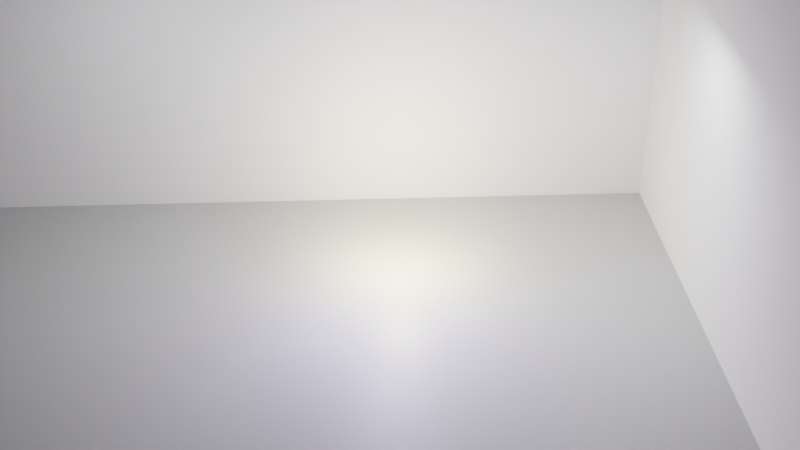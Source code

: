 # Source: 3D_Helix.blend  (saved by Blender 2.91.10; exported with 4.5.12 LTS)
import bpy
from mathutils import Matrix  # noqa: F401  (used for matrix-valued properties, if any)

bpy.ops.wm.read_factory_settings(use_empty=True)
scene = bpy.context.scene
scene.name = 'Scene'

# ---- collections
col_backup = bpy.data.collections.new('Backup'); scene.collection.children.link(col_backup)
col_backup.hide_render = True
col_studio = bpy.data.collections.new('Studio'); scene.collection.children.link(col_studio)
col_studiostuff = bpy.data.collections.new('StudioStuff'); scene.collection.children.link(col_studiostuff)
col_meshes = bpy.data.collections.new('Meshes'); scene.collection.children.link(col_meshes)

# ---- materials (node trees are filled in below, after node groups)
mat_material = bpy.data.materials.new('Material')
mat_material.diffuse_color = (0.5, 0.5, 0.5, 1.0)
mat_material_001 = bpy.data.materials.new('Material.001')

# ---- material node trees
mat_material.use_nodes = True; mat_material.node_tree.nodes.clear()
_N = mat_material.node_tree.nodes; _L = mat_material.node_tree.links
n0 = _N.new('ShaderNodeBsdfPrincipled'); n0.name = 'Principled BSDF'; n0.location = (-273, 315)
n0.distribution = 'GGX'
n0.subsurface_method = 'BURLEY'
n0.inputs[2].default_value = 0.5545
n0.inputs[3].default_value = 1.45
n0.inputs[27].default_value = (0.0, 0.0, 0.0, 1.0)
n0.inputs[28].default_value = 1.0
n1 = _N.new('ShaderNodeOutputMaterial'); n1.name = 'Material Output'; n1.location = (17, 315)
_L.new(n0.outputs[0], n1.inputs[0])
n1.is_active_output = True
mat_material_001.use_nodes = True; mat_material_001.node_tree.nodes.clear()
_N = mat_material_001.node_tree.nodes; _L = mat_material_001.node_tree.links
n0 = _N.new('ShaderNodeBsdfPrincipled'); n0.name = 'Principled BSDF'; n0.location = (10, 300)
n0.distribution = 'GGX'
n0.subsurface_method = 'BURLEY'
n0.inputs[0].default_value = (0.4807, 0.4807, 0.4807, 1.0)
n0.inputs[3].default_value = 1.45
n0.inputs[27].default_value = (0.0, 0.0, 0.0, 1.0)
n0.inputs[28].default_value = 1.0
n1 = _N.new('ShaderNodeOutputMaterial'); n1.name = 'Material Output'; n1.location = (300, 300)
_L.new(n0.outputs[0], n1.inputs[0])
n1.is_active_output = True

# ---- world
world_world = bpy.data.worlds.new('World'); scene.world = world_world
world_world.use_nodes = True; world_world.node_tree.nodes.clear()
_N = world_world.node_tree.nodes; _L = world_world.node_tree.links
n0 = _N.new('ShaderNodeOutputWorld'); n0.name = 'World Output'; n0.location = (300, 300)
n0.is_active_output = True
world_world.color = (0.05088, 0.05088, 0.05088)
world_world.use_sun_shadow = False
world_world.sun_shadow_jitter_overblur = 0.0
world_world.light_settings.distance = 22.5

# ---- cameras
cam_camera_001 = bpy.data.cameras.new('Camera.001')
cam_camera_001.clip_end = 500.0
cam_camera_001.sensor_width = 35.0
cam_camera_001.ortho_scale = 7.314
cam_camera_001.show_safe_areas = True

# ---- lights
light_point = bpy.data.lights.new('Point', 'POINT')
light_point.transmission_factor = 0.0
light_point.energy = 1000.0
light_point.shadow_soft_size = 0.25
light_point.shadow_maximum_resolution = 0.006
light_point.use_absolute_resolution = True
light_point.use_nodes = True; light_point.node_tree.nodes.clear()
_N = light_point.node_tree.nodes; _L = light_point.node_tree.links
n0 = _N.new('ShaderNodeEmission'); n0.name = 'Emission'; n0.location = (10, 300)
n0.inputs[0].default_value = (1.0, 0.9386, 0.3783, 1.0)
n0.inputs[1].default_value = 20.0
n1 = _N.new('ShaderNodeOutputLight'); n1.name = 'Light Output'; n1.location = (300, 300)
_L.new(n0.outputs[0], n1.inputs[0])
n1.is_active_output = True
light_point_001 = bpy.data.lights.new('Point.001', 'POINT')
light_point_001.transmission_factor = 0.0
light_point_001.energy = 1000.0
light_point_001.shadow_soft_size = 0.25
light_point_001.shadow_maximum_resolution = 0.006
light_point_001.use_absolute_resolution = True
light_point_001.use_nodes = True; light_point_001.node_tree.nodes.clear()
_N = light_point_001.node_tree.nodes; _L = light_point_001.node_tree.links
n0 = _N.new('ShaderNodeEmission'); n0.name = 'Emission'; n0.location = (10, 300)
n0.inputs[0].default_value = (0.3883, 0.3408, 1.0, 1.0)
n0.inputs[1].default_value = 20.0
n1 = _N.new('ShaderNodeOutputLight'); n1.name = 'Light Output'; n1.location = (300, 300)
_L.new(n0.outputs[0], n1.inputs[0])
n1.is_active_output = True
light_light_001 = bpy.data.lights.new('Light.001', 'AREA')
light_light_001.color = (1.0, 0.9702, 0.8838)
light_light_001.transmission_factor = 0.0
light_light_001.use_shadow = False
light_light_001.energy = 785.5
light_light_001.shadow_soft_size = 10.0
light_light_001.shadow_maximum_resolution = 0.006
light_light_001.use_absolute_resolution = True
light_light_001.size = 10.0
light_light_001.size_y = 10.0
light_light_001.use_nodes = True; light_light_001.node_tree.nodes.clear()
_N = light_light_001.node_tree.nodes; _L = light_light_001.node_tree.links
n0 = _N.new('ShaderNodeEmission'); n0.name = 'Emission'; n0.location = (10, 300)
n0.inputs[1].default_value = 20.0
n1 = _N.new('ShaderNodeOutputLight'); n1.name = 'Light Output'; n1.location = (300, 300)
_L.new(n0.outputs[0], n1.inputs[0])
n1.is_active_output = True
light_light_004 = bpy.data.lights.new('Light.004', 'AREA')
light_light_004.transmission_factor = 0.0
light_light_004.energy = 785.4
light_light_004.shadow_soft_size = 10.0
light_light_004.shadow_maximum_resolution = 0.006
light_light_004.use_absolute_resolution = True
light_light_004.shape = 'RECTANGLE'
light_light_004.size = 10.0
light_light_004.size_y = 10.0
light_light_004.cycles.use_multiple_importance_sampling = False
light_light_004.use_nodes = True; light_light_004.node_tree.nodes.clear()
_N = light_light_004.node_tree.nodes; _L = light_light_004.node_tree.links
n0 = _N.new('ShaderNodeEmission'); n0.name = 'Emission'; n0.location = (-102, 220)
n0.inputs[1].default_value = 5.0
n1 = _N.new('ShaderNodeOutputLight'); n1.name = 'Light Output'; n1.location = (188, 220)
_L.new(n0.outputs[0], n1.inputs[0])
n1.is_active_output = True
light_light_002 = bpy.data.lights.new('Light.002', 'AREA')
light_light_002.transmission_factor = 0.0
light_light_002.energy = 785.4
light_light_002.shadow_soft_size = 10.0
light_light_002.shadow_maximum_resolution = 0.006
light_light_002.use_absolute_resolution = True
light_light_002.shape = 'RECTANGLE'
light_light_002.size = 10.0
light_light_002.size_y = 10.0
light_light_002.cycles.use_multiple_importance_sampling = False
light_light_002.use_nodes = True; light_light_002.node_tree.nodes.clear()
_N = light_light_002.node_tree.nodes; _L = light_light_002.node_tree.links
n0 = _N.new('ShaderNodeEmission'); n0.name = 'Emission'; n0.location = (-102, 220)
n0.inputs[1].default_value = 5.0
n1 = _N.new('ShaderNodeOutputLight'); n1.name = 'Light Output'; n1.location = (188, 220)
_L.new(n0.outputs[0], n1.inputs[0])
n1.is_active_output = True
light_light_003 = bpy.data.lights.new('Light.003', 'AREA')
light_light_003.transmission_factor = 0.0
light_light_003.energy = 785.4
light_light_003.shadow_soft_size = 10.0
light_light_003.shadow_maximum_resolution = 0.006
light_light_003.use_absolute_resolution = True
light_light_003.shape = 'RECTANGLE'
light_light_003.size = 10.0
light_light_003.size_y = 10.0
light_light_003.cycles.use_multiple_importance_sampling = False
light_light_003.use_nodes = True; light_light_003.node_tree.nodes.clear()
_N = light_light_003.node_tree.nodes; _L = light_light_003.node_tree.links
n0 = _N.new('ShaderNodeEmission'); n0.name = 'Emission'; n0.location = (-102, 220)
n0.inputs[1].default_value = 5.0
n1 = _N.new('ShaderNodeOutputLight'); n1.name = 'Light Output'; n1.location = (188, 220)
_L.new(n0.outputs[0], n1.inputs[0])
n1.is_active_output = True

# ---- meshes
me_roundcube = bpy.data.meshes.new('Roundcube')
me_roundcube.from_pydata([(0.9155, 0.9155, -0.9155), (0.8577, 0.9354, -0.9354), (0.8, 0.9414, -0.9414), (-0.8, 0.9414, -0.9414), (-0.8577, 0.9354, -0.9354), (0.9354, 0.9354, -0.8577), (0.8677, 0.9756, -0.8677), (0.8, 0.9871, -0.8707), (-0.8, 0.9871, -0.8707), (-0.8677, 0.9756, -0.8677), (0.9414, 0.9414, -0.8), (0.9414, 0.9414, 0.8), (0.8707, 0.9871, -0.8), (0.8707, 0.9871, 0.8), (0.8, 1.0, 0.8), (0.8, 1.0, -0.8), (-0.8, 1.0, -0.8), (-0.8, 1.0, 0.8), (-0.8707, 0.9871, -0.8), (-0.8707, 0.9871, 0.8), (0.9354, 0.9354, 0.8577), (0.8677, 0.9756, 0.8677), (0.8, 0.9871, 0.8707), (-0.8, 0.9871, 0.8707), (-0.8677, 0.9756, 0.8677), (-0.9155, 0.9155, -0.9155), (-0.9354, 0.8577, -0.9354), (-0.9414, 0.8, -0.9414), (-0.9414, -0.8, -0.9414), (-0.9354, -0.8577, -0.9354), (-0.9354, 0.9354, -0.8577), (-0.9756, 0.8677, -0.8677), (-0.9871, 0.8, -0.8707), (-0.9871, -0.8, -0.8707), (-0.9756, -0.8677, -0.8677), (-0.9414, 0.9414, -0.8), (-0.9414, 0.9414, 0.8), (-0.9871, 0.8707, -0.8), (-0.9871, 0.8707, 0.8), (-1.0, 0.8, 0.8), (-1.0, 0.8, -0.8), (-1.0, -0.8, -0.8), (-1.0, -0.8, 0.8), (-0.9871, -0.8707, -0.8), (-0.9871, -0.8707, 0.8), (-0.9354, 0.9354, 0.8577), (-0.9756, 0.8677, 0.8677), (-0.9871, 0.8, 0.8707), (-0.9871, -0.8, 0.8707), (-0.9756, -0.8677, 0.8677), (-0.9155, -0.9155, -0.9155), (-0.8577, -0.9354, -0.9354), (-0.8, -0.9414, -0.9414), (0.8, -0.9414, -0.9414), (0.8577, -0.9354, -0.9354), (-0.9354, -0.9354, -0.8577), (-0.8677, -0.9756, -0.8677), (-0.8, -0.9871, -0.8707), (0.8, -0.9871, -0.8707), (0.8677, -0.9756, -0.8677), (-0.9414, -0.9414, -0.8), (-0.9414, -0.9414, 0.8), (-0.8707, -0.9871, -0.8), (-0.8707, -0.9871, 0.8), (-0.8, -1.0, 0.8), (-0.8, -1.0, -0.8), (0.8, -1.0, -0.8), (0.8, -1.0, 0.8), (0.8707, -0.9871, -0.8), (0.8707, -0.9871, 0.8), (-0.9354, -0.9354, 0.8577), (-0.8677, -0.9756, 0.8677), (-0.8, -0.9871, 0.8707), (0.8, -0.9871, 0.8707), (0.8677, -0.9756, 0.8677), (0.9155, -0.9155, -0.9155), (0.9354, -0.8577, -0.9354), (0.9414, -0.8, -0.9414), (0.9414, 0.8, -0.9414), (0.9354, 0.8577, -0.9354), (0.9354, -0.9354, -0.8577), (0.9756, -0.8677, -0.8677), (0.9871, -0.8, -0.8707), (0.9871, 0.8, -0.8707), (0.9756, 0.8677, -0.8677), (0.9414, -0.9414, -0.8), (0.9414, -0.9414, 0.8), (0.9871, -0.8707, -0.8), (0.9871, -0.8707, 0.8), (1.0, -0.8, 0.8), (1.0, -0.8, -0.8), (1.0, 0.8, -0.8), (1.0, 0.8, 0.8), (0.9871, 0.8707, -0.8), (0.9871, 0.8707, 0.8), (0.9354, -0.9354, 0.8577), (0.9756, -0.8677, 0.8677), (0.9871, -0.8, 0.8707), (0.9871, 0.8, 0.8707), (0.9756, 0.8677, 0.8677), (0.8677, -0.8677, -0.9756), (0.8, -0.8707, -0.9871), (-0.8, -0.8707, -0.9871), (-0.8677, -0.8677, -0.9756), (0.8707, -0.8, -0.9871), (0.8707, 0.8, -0.9871), (0.8, 0.8, -1.0), (0.8, -0.8, -1.0), (-0.8, -0.8, -1.0), (-0.8, 0.8, -1.0), (-0.8707, -0.8, -0.9871), (-0.8707, 0.8, -0.9871), (0.8677, 0.8677, -0.9756), (0.8, 0.8707, -0.9871), (-0.8, 0.8707, -0.9871), (-0.8677, 0.8677, -0.9756), (0.9155, 0.9155, 0.9155), (0.8577, 0.9354, 0.9354), (0.8, 0.9414, 0.9414), (-0.8, 0.9414, 0.9414), (-0.8577, 0.9354, 0.9354), (-0.9155, 0.9155, 0.9155), (0.9354, 0.8577, 0.9354), (0.8677, 0.8677, 0.9756), (0.8, 0.8707, 0.9871), (-0.8, 0.8707, 0.9871), (-0.8677, 0.8677, 0.9756), (-0.9354, 0.8577, 0.9354), (0.9414, 0.8, 0.9414), (0.9414, -0.8, 0.9414), (0.8707, 0.8, 0.9871), (0.8707, -0.8, 0.9871), (0.8, -0.8, 1.0), (0.8, 0.8, 1.0), (-0.8, 0.8, 1.0), (-0.8, -0.8, 1.0), (-0.8707, 0.8, 0.9871), (-0.8707, -0.8, 0.9871), (-0.9414, 0.8, 0.9414), (-0.9414, -0.8, 0.9414), (0.9354, -0.8577, 0.9354), (0.8677, -0.8677, 0.9756), (0.8, -0.8707, 0.9871), (-0.8, -0.8707, 0.9871), (-0.8677, -0.8677, 0.9756), (-0.9354, -0.8577, 0.9354), (0.9155, -0.9155, 0.9155), (0.8577, -0.9354, 0.9354), (0.8, -0.9414, 0.9414), (-0.8, -0.9414, 0.9414), (-0.8577, -0.9354, 0.9354), (-0.9155, -0.9155, 0.9155)], [], [(0, 1, 6, 5), (1, 2, 7, 6), (2, 3, 8, 7), (3, 4, 9, 8), (4, 25, 30, 9), (5, 6, 12, 10), (6, 7, 15, 12), (7, 8, 16, 15), (8, 9, 18, 16), (9, 30, 35, 18), (10, 12, 13, 11), (12, 15, 14, 13), (15, 16, 17, 14), (16, 18, 19, 17), (18, 35, 36, 19), (11, 13, 21, 20), (13, 14, 22, 21), (14, 17, 23, 22), (17, 19, 24, 23), (19, 36, 45, 24), (20, 21, 117, 116), (21, 22, 118, 117), (22, 23, 119, 118), (23, 24, 120, 119), (24, 45, 121, 120), (25, 26, 31, 30), (26, 27, 32, 31), (27, 28, 33, 32), (28, 29, 34, 33), (29, 50, 55, 34), (30, 31, 37, 35), (31, 32, 40, 37), (32, 33, 41, 40), (33, 34, 43, 41), (34, 55, 60, 43), (35, 37, 38, 36), (37, 40, 39, 38), (40, 41, 42, 39), (41, 43, 44, 42), (43, 60, 61, 44), (36, 38, 46, 45), (38, 39, 47, 46), (39, 42, 48, 47), (42, 44, 49, 48), (44, 61, 70, 49), (45, 46, 127, 121), (46, 47, 138, 127), (47, 48, 139, 138), (48, 49, 145, 139), (49, 70, 151, 145), (50, 51, 56, 55), (51, 52, 57, 56), (52, 53, 58, 57), (53, 54, 59, 58), (54, 75, 80, 59), (55, 56, 62, 60), (56, 57, 65, 62), (57, 58, 66, 65), (58, 59, 68, 66), (59, 80, 85, 68), (60, 62, 63, 61), (62, 65, 64, 63), (65, 66, 67, 64), (66, 68, 69, 67), (68, 85, 86, 69), (61, 63, 71, 70), (63, 64, 72, 71), (64, 67, 73, 72), (67, 69, 74, 73), (69, 86, 95, 74), (70, 71, 150, 151), (71, 72, 149, 150), (72, 73, 148, 149), (73, 74, 147, 148), (74, 95, 146, 147), (75, 76, 81, 80), (76, 77, 82, 81), (77, 78, 83, 82), (78, 79, 84, 83), (79, 0, 5, 84), (80, 81, 87, 85), (81, 82, 90, 87), (82, 83, 91, 90), (83, 84, 93, 91), (84, 5, 10, 93), (85, 87, 88, 86), (87, 90, 89, 88), (90, 91, 92, 89), (91, 93, 94, 92), (93, 10, 11, 94), (86, 88, 96, 95), (88, 89, 97, 96), (89, 92, 98, 97), (92, 94, 99, 98), (94, 11, 20, 99), (95, 96, 140, 146), (96, 97, 129, 140), (97, 98, 128, 129), (98, 99, 122, 128), (99, 20, 116, 122), (75, 54, 100, 76), (54, 53, 101, 100), (53, 52, 102, 101), (52, 51, 103, 102), (51, 50, 29, 103), (76, 100, 104, 77), (100, 101, 107, 104), (101, 102, 108, 107), (102, 103, 110, 108), (103, 29, 28, 110), (77, 104, 105, 78), (104, 107, 106, 105), (107, 108, 109, 106), (108, 110, 111, 109), (110, 28, 27, 111), (78, 105, 112, 79), (105, 106, 113, 112), (106, 109, 114, 113), (109, 111, 115, 114), (111, 27, 26, 115), (79, 112, 1, 0), (112, 113, 2, 1), (113, 114, 3, 2), (114, 115, 4, 3), (115, 26, 25, 4), (116, 117, 123, 122), (117, 118, 124, 123), (118, 119, 125, 124), (119, 120, 126, 125), (120, 121, 127, 126), (122, 123, 130, 128), (123, 124, 133, 130), (124, 125, 134, 133), (125, 126, 136, 134), (126, 127, 138, 136), (128, 130, 131, 129), (130, 133, 132, 131), (133, 134, 135, 132), (134, 136, 137, 135), (136, 138, 139, 137), (129, 131, 141, 140), (131, 132, 142, 141), (132, 135, 143, 142), (135, 137, 144, 143), (137, 139, 145, 144), (140, 141, 147, 146), (141, 142, 148, 147), (142, 143, 149, 148), (143, 144, 150, 149), (144, 145, 151, 150)])
me_roundcube.materials.append(mat_material)
me_roundcube.use_remesh_fix_poles = True
me_roundcube.use_remesh_preserve_attributes = False
me_roundcube.use_mirror_vertex_groups = False
me_roundcube.update()
me_cube_001 = bpy.data.meshes.new('Cube.001')
me_cube_001.from_pydata([(-1.0, -1.0, -1.0), (-1.0, -1.0, 1.0), (-1.0, 1.0, -1.0), (-1.0, 1.0, 1.0), (1.0, -1.0, -1.0), (1.0, -1.0, 1.0), (1.0, 1.0, -1.0), (1.0, 1.0, 1.0)], [], [(0, 1, 3, 2), (2, 3, 7, 6), (6, 7, 5, 4), (4, 5, 1, 0), (2, 6, 4, 0), (7, 3, 1, 5)])
_uv = me_cube_001.uv_layers.new(name='UVMap')
_uv.uv.foreach_set('vector', [0.375, 0.0, 0.625, 0.0, 0.625, 0.25, 0.375, 0.25, 0.375, 0.25, 0.625, 0.25, 0.625, 0.5, 0.375, 0.5, 0.375, 0.5, 0.625, 0.5, 0.625, 0.75, 0.375, 0.75, 0.375, 0.75, 0.625, 0.75, 0.625, 1.0, 0.375, 1.0, 0.125, 0.5, 0.375, 0.5, 0.375, 0.75, 0.125, 0.75, 0.625, 0.5, 0.875, 0.5, 0.875, 0.75, 0.625, 0.75])
me_cube_001.materials.append(mat_material_001)
me_cube_001.use_remesh_fix_poles = True
me_cube_001.use_remesh_preserve_attributes = False
me_cube_001.use_mirror_vertex_groups = False
me_cube_001.update()
me_cube_005 = bpy.data.meshes.new('Cube.005')
me_cube_005.from_pydata([(-1.0, -1.0, -1.0), (-1.0, -1.0, 1.0), (-1.0, 1.0, -1.0), (-1.0, 1.0, 1.0), (1.0, -1.0, -1.0), (1.0, -1.0, 1.0), (1.0, 1.0, -1.0), (1.0, 1.0, 1.0)], [], [(0, 1, 3, 2), (2, 3, 7, 6), (6, 7, 5, 4), (4, 5, 1, 0), (2, 6, 4, 0), (7, 3, 1, 5)])
_uv = me_cube_005.uv_layers.new(name='UVMap')
_uv.uv.foreach_set('vector', [0.375, 0.0, 0.625, 0.0, 0.625, 0.25, 0.375, 0.25, 0.375, 0.25, 0.625, 0.25, 0.625, 0.5, 0.375, 0.5, 0.375, 0.5, 0.625, 0.5, 0.625, 0.75, 0.375, 0.75, 0.375, 0.75, 0.625, 0.75, 0.625, 1.0, 0.375, 1.0, 0.125, 0.5, 0.375, 0.5, 0.375, 0.75, 0.125, 0.75, 0.625, 0.5, 0.875, 0.5, 0.875, 0.75, 0.625, 0.75])
me_cube_005.use_remesh_fix_poles = True
me_cube_005.use_remesh_preserve_attributes = False
me_cube_005.use_mirror_vertex_groups = False
me_cube_005.update()
me_cube = bpy.data.meshes.new('Cube')
me_cube.from_pydata([(-1.0, -1.0, -1.0), (-1.0, -1.0, 1.0), (-1.0, 1.0, -1.0), (-1.0, 1.0, 1.0), (1.0, -1.0, -1.0), (1.0, -1.0, 1.0), (1.0, 1.0, -1.0), (1.0, 1.0, 1.0)], [], [(0, 1, 3, 2), (2, 3, 7, 6), (6, 7, 5, 4), (4, 5, 1, 0), (2, 6, 4, 0), (7, 3, 1, 5)])
_uv = me_cube.uv_layers.new(name='UVMap')
_uv.uv.foreach_set('vector', [0.375, 0.0, 0.625, 0.0, 0.625, 0.25, 0.375, 0.25, 0.375, 0.25, 0.625, 0.25, 0.625, 0.5, 0.375, 0.5, 0.375, 0.5, 0.625, 0.5, 0.625, 0.75, 0.375, 0.75, 0.375, 0.75, 0.625, 0.75, 0.625, 1.0, 0.375, 1.0, 0.125, 0.5, 0.375, 0.5, 0.375, 0.75, 0.125, 0.75, 0.625, 0.5, 0.875, 0.5, 0.875, 0.75, 0.625, 0.75])
me_cube.use_remesh_fix_poles = True
me_cube.use_remesh_preserve_attributes = False
me_cube.use_mirror_vertex_groups = False
me_cube.update()

# ---- objects
ob_point = bpy.data.objects.new('Point', light_point)
ob_point_001 = bpy.data.objects.new('Point.001', light_point_001)
ob_cube = bpy.data.objects.new('Cube', me_roundcube)
ob_camera_001 = bpy.data.objects.new('Camera.001', cam_camera_001)
ob_light_002 = bpy.data.objects.new('Light.002', light_light_001)
ob_empty = bpy.data.objects.new('Empty', None)
ob_light_001 = bpy.data.objects.new('Light.001', light_light_004)
ob_ground = bpy.data.objects.new('Ground', me_cube_001)
ob_light_003 = bpy.data.objects.new('Light.003', light_light_002)
ob_light_004 = bpy.data.objects.new('Light.004', light_light_003)
ob_sidewall2 = bpy.data.objects.new('Sidewall2', me_cube_005)
ob_sidewall = bpy.data.objects.new('Sidewall', me_cube)

# ---- transforms, parenting, visibility, modifiers, constraints
ob_point.location = (-11.26, 7.165, 8.019)
ob_point.lineart.crease_threshold = 0.0
ob_point_001.location = (-5.32, -0.6839, 12.83)
ob_point_001.lineart.crease_threshold = 0.0
ob_cube.location = (-15.75, -4.201, -0.4293)
ob_cube.scale = (0.2834, 0.2834, 0.2834)
ob_cube.hide_render = True
ob_cube.lineart.crease_threshold = 0.0
ob_camera_001.location = (60.98, -72.4, 68.39)
ob_camera_001.rotation_euler = (1.04, 8.394e-07, 0.7381)
ob_camera_001.lock_rotations_4d = False
ob_camera_001.empty_display_type = 'ARROWS'
ob_camera_001.color = (0.0, 0.0, 0.0, 0.0)
ob_camera_001.display_type = 'WIRE'
ob_camera_001.lineart.crease_threshold = 0.0
ob_light_002.location = (54.99, -82.25, 26.25)
ob_light_002.rotation_euler = (-0.05572, -0.4301, 1.85)
ob_light_002.scale = (4.872, 4.872, 4.872)
ob_light_002.lock_rotations_4d = False
ob_light_002.empty_display_type = 'ARROWS'
ob_light_002.color = (0.0, 0.0, 0.0, 0.0)
ob_light_002.lineart.crease_threshold = 0.0
_c = ob_light_002.constraints.new('TRACK_TO'); _c.name = 'Track To'
_c.target = ob_empty
_c.up_axis = 'UP_X'
ob_empty.location = (0.0, 0.0, 0.0)
ob_empty.lineart.crease_threshold = 0.0
ob_light_001.location = (-6.906, 6.321, 35.06)
ob_light_001.rotation_euler = (-0.0, 3.142, 0.7854)
ob_light_001.scale = (-0.8027, -0.8027, -0.8027)
ob_light_001.lock_rotations_4d = False
ob_light_001.empty_display_type = 'ARROWS'
ob_light_001.color = (0.0, 0.0, 0.0, 0.0)
ob_light_001.lineart.crease_threshold = 0.0
ob_ground.location = (0.0, 0.0, -0.94)
ob_ground.rotation_euler = (0.0, -0.0, 2.356)
ob_ground.scale = (60.88, 60.88, -0.1152)
ob_ground.lineart.crease_threshold = 0.0
ob_light_003.location = (-28.94, -14.1, 34.59)
ob_light_003.rotation_euler = (-0.0, 3.142, 0.7854)
ob_light_003.scale = (-0.8027, -0.8027, -0.8027)
ob_light_003.lock_rotations_4d = False
ob_light_003.empty_display_type = 'ARROWS'
ob_light_003.color = (0.0, 0.0, 0.0, 0.0)
ob_light_003.lineart.crease_threshold = 0.0
ob_light_004.location = (7.894, 18.0, 28.94)
ob_light_004.rotation_euler = (-0.0, 3.142, 0.7854)
ob_light_004.scale = (-0.8027, -0.8027, -0.8027)
ob_light_004.lock_rotations_4d = False
ob_light_004.empty_display_type = 'ARROWS'
ob_light_004.color = (0.0, 0.0, 0.0, 0.0)
ob_light_004.lineart.crease_threshold = 0.0
ob_sidewall2.location = (12.87, 27.35, 3.317)
ob_sidewall2.rotation_euler = (0.0, -0.0, 2.356)
ob_sidewall2.scale = (99.17, 0.5599, 44.06)
ob_sidewall2.lineart.crease_threshold = 0.0
ob_sidewall.location = (-19.53, 23.74, 8.476)
ob_sidewall.rotation_euler = (0.0, -0.0, 0.7854)
ob_sidewall.scale = (76.71, 0.5599, 27.53)
ob_sidewall.lineart.crease_threshold = 0.0

# ---- collection membership
scene.collection.objects.link(ob_point)
scene.collection.objects.link(ob_point_001)
col_backup.objects.link(ob_cube)
col_studio.objects.link(ob_camera_001)
col_studio.objects.link(ob_light_002)
col_studio.objects.link(ob_empty)
col_studio.objects.link(ob_light_001)
col_studio.objects.link(ob_ground)
col_studio.objects.link(ob_light_003)
col_studio.objects.link(ob_light_004)
col_studiostuff.objects.link(ob_sidewall2)
col_studiostuff.objects.link(ob_sidewall)

# ---- scene / render settings (as saved in the file)
scene.camera = ob_camera_001
scene.frame_start = 1; scene.frame_end = 250; scene.frame_set(39)
scene.render.engine = 'CYCLES'
scene.cycles.samples = 128
scene.cycles.sampling_pattern = 'TABULATED_SOBOL'
scene.cycles.use_adaptive_sampling = False
scene.cycles.use_light_tree = False
scene.view_settings.view_transform = 'Filmic'
bpy.context.view_layer.update()
